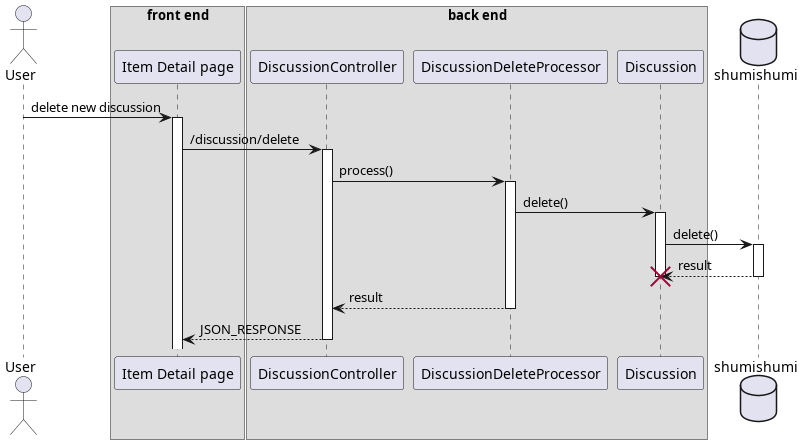

The diagram above was rendered by PlantUML. Its source (embedded in the PNG):
@startuml create discussion
'autonumber 1.1.1

actor User as u

box "front end"
participant "Item Detail page" as detail
end box

box "back end"
participant "DiscussionController" as dc

participant "DiscussionDeleteProcessor" as proc
participant "Discussion" as dm
end box

database shumishumi as db

u -> detail++ : delete new discussion
detail -> dc++ : /discussion/delete

dc -> proc++ : process()

proc -> dm++ : delete()
dm -> db++ : delete()
return result
destroy dm
deactivate dm

return result
return JSON_RESPONSE

@enduml